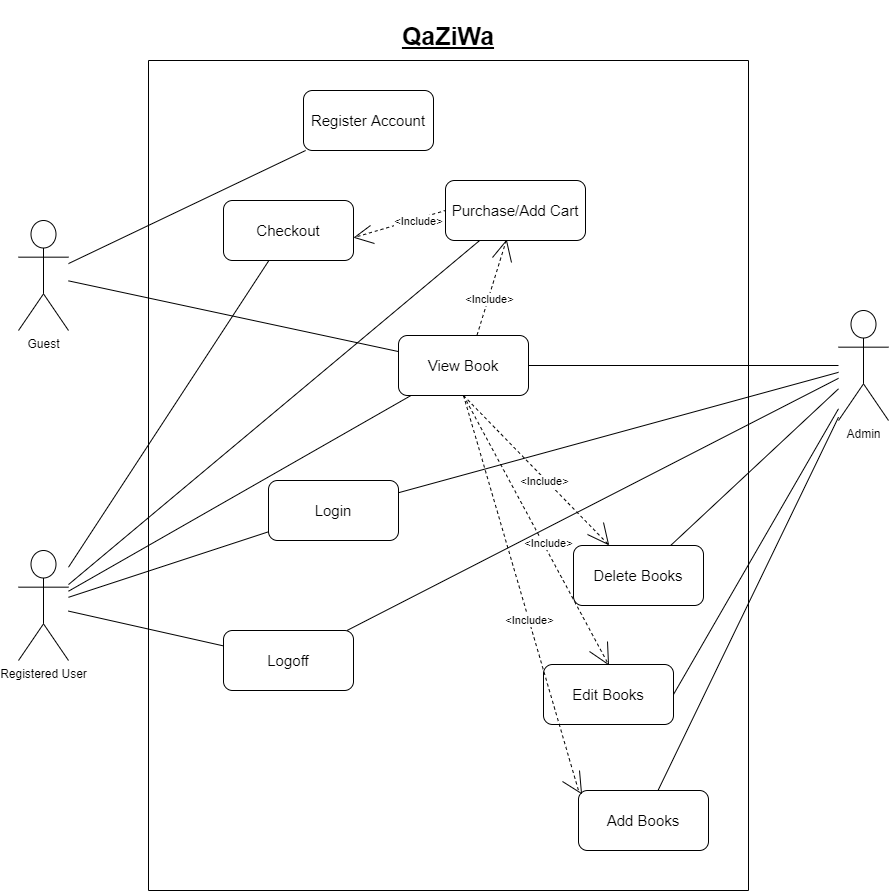

The diagram above was exported from draw.io. Its source (the exported page's mxGraphModel, read from the mxfile embedded in the PNG):
<mxGraphModel dx="1038" dy="607" grid="1" gridSize="10" guides="1" tooltips="1" connect="1" arrows="1" fold="1" page="1" pageScale="1" pageWidth="850" pageHeight="1100" math="0" shadow="0">
  <root>
    <mxCell id="0" />
    <mxCell id="1" parent="0" />
    <mxCell id="mkQVVIMNpZZdNJ1m-M98-1" value="" style="endArrow=none;html=1;" edge="1" parent="1">
      <mxGeometry width="50" height="50" relative="1" as="geometry">
        <mxPoint x="200" y="960" as="sourcePoint" />
        <mxPoint x="200" y="130" as="targetPoint" />
      </mxGeometry>
    </mxCell>
    <mxCell id="mkQVVIMNpZZdNJ1m-M98-2" value="" style="endArrow=none;html=1;" edge="1" parent="1">
      <mxGeometry width="50" height="50" relative="1" as="geometry">
        <mxPoint x="800" y="960" as="sourcePoint" />
        <mxPoint x="800" y="130" as="targetPoint" />
      </mxGeometry>
    </mxCell>
    <mxCell id="mkQVVIMNpZZdNJ1m-M98-3" value="Registered User" style="shape=umlActor;verticalLabelPosition=bottom;verticalAlign=top;html=1;outlineConnect=0;" vertex="1" parent="1">
      <mxGeometry x="70" y="620" width="50" height="110" as="geometry" />
    </mxCell>
    <mxCell id="mkQVVIMNpZZdNJ1m-M98-4" value="Admin" style="shape=umlActor;verticalLabelPosition=bottom;verticalAlign=top;html=1;outlineConnect=0;" vertex="1" parent="1">
      <mxGeometry x="890" y="380" width="50" height="110" as="geometry" />
    </mxCell>
    <mxCell id="mkQVVIMNpZZdNJ1m-M98-5" value="Guest" style="shape=umlActor;verticalLabelPosition=bottom;verticalAlign=top;html=1;outlineConnect=0;" vertex="1" parent="1">
      <mxGeometry x="70" y="290" width="50" height="110" as="geometry" />
    </mxCell>
    <mxCell id="mkQVVIMNpZZdNJ1m-M98-7" value="&lt;font style=&quot;font-size: 15px&quot;&gt;Register Account&lt;/font&gt;" style="rounded=1;whiteSpace=wrap;html=1;" vertex="1" parent="1">
      <mxGeometry x="355" y="160" width="130" height="60" as="geometry" />
    </mxCell>
    <mxCell id="mkQVVIMNpZZdNJ1m-M98-8" value="&lt;font style=&quot;font-size: 15px&quot;&gt;Purchase/Add Cart&lt;/font&gt;" style="rounded=1;whiteSpace=wrap;html=1;" vertex="1" parent="1">
      <mxGeometry x="497" y="250" width="140" height="60" as="geometry" />
    </mxCell>
    <mxCell id="mkQVVIMNpZZdNJ1m-M98-9" value="&lt;font style=&quot;font-size: 15px&quot;&gt;Checkout&lt;/font&gt;" style="rounded=1;whiteSpace=wrap;html=1;" vertex="1" parent="1">
      <mxGeometry x="275" y="270" width="130" height="60" as="geometry" />
    </mxCell>
    <mxCell id="mkQVVIMNpZZdNJ1m-M98-10" value="&lt;font style=&quot;font-size: 15px&quot;&gt;View Book&lt;/font&gt;" style="rounded=1;whiteSpace=wrap;html=1;" vertex="1" parent="1">
      <mxGeometry x="450" y="405" width="130" height="60" as="geometry" />
    </mxCell>
    <mxCell id="mkQVVIMNpZZdNJ1m-M98-24" value="" style="endArrow=none;dashed=1;html=1;entryX=0;entryY=0.5;entryDx=0;entryDy=0;" edge="1" parent="1" target="mkQVVIMNpZZdNJ1m-M98-8">
      <mxGeometry width="50" height="50" relative="1" as="geometry">
        <mxPoint x="409" y="306" as="sourcePoint" />
        <mxPoint x="449" y="336" as="targetPoint" />
      </mxGeometry>
    </mxCell>
    <mxCell id="mkQVVIMNpZZdNJ1m-M98-73" value="&amp;lt;Include&amp;gt;" style="edgeLabel;html=1;align=center;verticalAlign=middle;resizable=0;points=[];" vertex="1" connectable="0" parent="mkQVVIMNpZZdNJ1m-M98-24">
      <mxGeometry x="0.353" y="-2" relative="1" as="geometry">
        <mxPoint as="offset" />
      </mxGeometry>
    </mxCell>
    <mxCell id="mkQVVIMNpZZdNJ1m-M98-30" value="" style="group;rotation=15;" vertex="1" connectable="0" parent="1">
      <mxGeometry x="546" y="310" width="20" height="20" as="geometry" />
    </mxCell>
    <mxCell id="mkQVVIMNpZZdNJ1m-M98-28" value="" style="endArrow=none;html=1;" edge="1" parent="mkQVVIMNpZZdNJ1m-M98-30">
      <mxGeometry width="50" height="50" relative="1" as="geometry">
        <mxPoint x="-2" y="17" as="sourcePoint" />
        <mxPoint x="12" as="targetPoint" />
      </mxGeometry>
    </mxCell>
    <mxCell id="mkQVVIMNpZZdNJ1m-M98-29" value="" style="endArrow=none;html=1;" edge="1" parent="mkQVVIMNpZZdNJ1m-M98-30">
      <mxGeometry width="50" height="50" relative="1" as="geometry">
        <mxPoint x="12" as="sourcePoint" />
        <mxPoint x="17" y="22" as="targetPoint" />
      </mxGeometry>
    </mxCell>
    <mxCell id="mkQVVIMNpZZdNJ1m-M98-31" value="" style="group;rotation=-100;" vertex="1" connectable="0" parent="1">
      <mxGeometry x="405" y="296" width="20" height="20" as="geometry" />
    </mxCell>
    <mxCell id="mkQVVIMNpZZdNJ1m-M98-32" value="" style="endArrow=none;html=1;" edge="1" parent="mkQVVIMNpZZdNJ1m-M98-31">
      <mxGeometry width="50" height="50" relative="1" as="geometry">
        <mxPoint x="21" y="17" as="sourcePoint" />
        <mxPoint x="1" y="11" as="targetPoint" />
      </mxGeometry>
    </mxCell>
    <mxCell id="mkQVVIMNpZZdNJ1m-M98-33" value="" style="endArrow=none;html=1;" edge="1" parent="mkQVVIMNpZZdNJ1m-M98-31">
      <mxGeometry width="50" height="50" relative="1" as="geometry">
        <mxPoint x="1" y="11" as="sourcePoint" />
        <mxPoint x="17" y="-1" as="targetPoint" />
      </mxGeometry>
    </mxCell>
    <mxCell id="mkQVVIMNpZZdNJ1m-M98-34" value="" style="endArrow=none;dashed=1;html=1;entryX=0.603;entryY=0.001;entryDx=0;entryDy=0;entryPerimeter=0;" edge="1" parent="1" source="mkQVVIMNpZZdNJ1m-M98-8" target="mkQVVIMNpZZdNJ1m-M98-10">
      <mxGeometry width="50" height="50" relative="1" as="geometry">
        <mxPoint x="469" y="372" as="sourcePoint" />
        <mxPoint x="449" y="406" as="targetPoint" />
      </mxGeometry>
    </mxCell>
    <mxCell id="mkQVVIMNpZZdNJ1m-M98-72" value="&amp;lt;Include&amp;gt;" style="edgeLabel;html=1;align=center;verticalAlign=middle;resizable=0;points=[];" vertex="1" connectable="0" parent="mkQVVIMNpZZdNJ1m-M98-34">
      <mxGeometry x="0.2326" y="1" relative="1" as="geometry">
        <mxPoint as="offset" />
      </mxGeometry>
    </mxCell>
    <mxCell id="mkQVVIMNpZZdNJ1m-M98-37" value="&lt;font style=&quot;font-size: 15px&quot;&gt;Delete Books&lt;/font&gt;" style="rounded=1;whiteSpace=wrap;html=1;" vertex="1" parent="1">
      <mxGeometry x="625" y="615" width="130" height="60" as="geometry" />
    </mxCell>
    <mxCell id="mkQVVIMNpZZdNJ1m-M98-38" value="&lt;font style=&quot;font-size: 15px&quot;&gt;Login&lt;/font&gt;" style="rounded=1;whiteSpace=wrap;html=1;" vertex="1" parent="1">
      <mxGeometry x="320" y="550" width="130" height="60" as="geometry" />
    </mxCell>
    <mxCell id="mkQVVIMNpZZdNJ1m-M98-39" value="&lt;font style=&quot;font-size: 15px&quot;&gt;Add Books&lt;/font&gt;" style="rounded=1;whiteSpace=wrap;html=1;" vertex="1" parent="1">
      <mxGeometry x="630" y="860" width="130" height="60" as="geometry" />
    </mxCell>
    <mxCell id="mkQVVIMNpZZdNJ1m-M98-40" value="&lt;font style=&quot;font-size: 15px&quot;&gt;Logoff&lt;/font&gt;" style="rounded=1;whiteSpace=wrap;html=1;" vertex="1" parent="1">
      <mxGeometry x="275" y="700" width="130" height="60" as="geometry" />
    </mxCell>
    <mxCell id="mkQVVIMNpZZdNJ1m-M98-41" value="&lt;font style=&quot;font-size: 15px&quot;&gt;Edit Books&lt;/font&gt;" style="rounded=1;whiteSpace=wrap;html=1;" vertex="1" parent="1">
      <mxGeometry x="595" y="734" width="130" height="60" as="geometry" />
    </mxCell>
    <mxCell id="mkQVVIMNpZZdNJ1m-M98-43" value="" style="group;rotation=-210;" vertex="1" connectable="0" parent="1">
      <mxGeometry x="645" y="715" width="20" height="20" as="geometry" />
    </mxCell>
    <mxCell id="mkQVVIMNpZZdNJ1m-M98-44" value="" style="endArrow=none;html=1;" edge="1" parent="mkQVVIMNpZZdNJ1m-M98-43">
      <mxGeometry width="50" height="50" relative="1" as="geometry">
        <mxPoint x="14" y="-4" as="sourcePoint" />
        <mxPoint x="15" y="19" as="targetPoint" />
      </mxGeometry>
    </mxCell>
    <mxCell id="mkQVVIMNpZZdNJ1m-M98-45" value="" style="endArrow=none;html=1;" edge="1" parent="mkQVVIMNpZZdNJ1m-M98-43">
      <mxGeometry width="50" height="50" relative="1" as="geometry">
        <mxPoint x="15" y="19" as="sourcePoint" />
        <mxPoint x="-4" y="6" as="targetPoint" />
      </mxGeometry>
    </mxCell>
    <mxCell id="mkQVVIMNpZZdNJ1m-M98-46" value="" style="group;rotation=-220;" vertex="1" connectable="0" parent="1">
      <mxGeometry x="643" y="596" width="20" height="20" as="geometry" />
    </mxCell>
    <mxCell id="mkQVVIMNpZZdNJ1m-M98-47" value="" style="endArrow=none;html=1;" edge="1" parent="mkQVVIMNpZZdNJ1m-M98-46">
      <mxGeometry width="50" height="50" relative="1" as="geometry">
        <mxPoint x="12" y="-4" as="sourcePoint" />
        <mxPoint x="17" y="18" as="targetPoint" />
      </mxGeometry>
    </mxCell>
    <mxCell id="mkQVVIMNpZZdNJ1m-M98-48" value="" style="endArrow=none;html=1;" edge="1" parent="mkQVVIMNpZZdNJ1m-M98-46">
      <mxGeometry width="50" height="50" relative="1" as="geometry">
        <mxPoint x="17" y="18" as="sourcePoint" />
        <mxPoint x="-4" y="8" as="targetPoint" />
      </mxGeometry>
    </mxCell>
    <mxCell id="mkQVVIMNpZZdNJ1m-M98-49" value="" style="group;rotation=-210;" vertex="1" connectable="0" parent="1">
      <mxGeometry x="618" y="844" width="20" height="20" as="geometry" />
    </mxCell>
    <mxCell id="mkQVVIMNpZZdNJ1m-M98-50" value="" style="endArrow=none;html=1;" edge="1" parent="mkQVVIMNpZZdNJ1m-M98-49">
      <mxGeometry width="50" height="50" relative="1" as="geometry">
        <mxPoint x="13" y="-4" as="sourcePoint" />
        <mxPoint x="15" y="19" as="targetPoint" />
      </mxGeometry>
    </mxCell>
    <mxCell id="mkQVVIMNpZZdNJ1m-M98-51" value="" style="endArrow=none;html=1;" edge="1" parent="mkQVVIMNpZZdNJ1m-M98-49">
      <mxGeometry width="50" height="50" relative="1" as="geometry">
        <mxPoint x="15" y="19" as="sourcePoint" />
        <mxPoint x="-4" y="7" as="targetPoint" />
      </mxGeometry>
    </mxCell>
    <mxCell id="mkQVVIMNpZZdNJ1m-M98-52" value="" style="endArrow=none;dashed=1;html=1;exitX=0.5;exitY=1;exitDx=0;exitDy=0;" edge="1" parent="1" source="mkQVVIMNpZZdNJ1m-M98-10">
      <mxGeometry width="50" height="50" relative="1" as="geometry">
        <mxPoint x="430" y="470" as="sourcePoint" />
        <mxPoint x="630" y="860" as="targetPoint" />
      </mxGeometry>
    </mxCell>
    <mxCell id="mkQVVIMNpZZdNJ1m-M98-76" value="&amp;lt;Include&amp;gt;" style="edgeLabel;html=1;align=center;verticalAlign=middle;resizable=0;points=[];" vertex="1" connectable="0" parent="mkQVVIMNpZZdNJ1m-M98-52">
      <mxGeometry x="0.1386" relative="1" as="geometry">
        <mxPoint as="offset" />
      </mxGeometry>
    </mxCell>
    <mxCell id="mkQVVIMNpZZdNJ1m-M98-53" value="" style="endArrow=none;dashed=1;html=1;exitX=0.5;exitY=1;exitDx=0;exitDy=0;" edge="1" parent="1" source="mkQVVIMNpZZdNJ1m-M98-10" target="mkQVVIMNpZZdNJ1m-M98-37">
      <mxGeometry width="50" height="50" relative="1" as="geometry">
        <mxPoint x="433" y="469" as="sourcePoint" />
        <mxPoint x="620" y="620" as="targetPoint" />
      </mxGeometry>
    </mxCell>
    <mxCell id="mkQVVIMNpZZdNJ1m-M98-74" value="&amp;lt;Include&amp;gt;" style="edgeLabel;html=1;align=center;verticalAlign=middle;resizable=0;points=[];" vertex="1" connectable="0" parent="mkQVVIMNpZZdNJ1m-M98-53">
      <mxGeometry x="0.1157" y="-2" relative="1" as="geometry">
        <mxPoint as="offset" />
      </mxGeometry>
    </mxCell>
    <mxCell id="mkQVVIMNpZZdNJ1m-M98-54" value="" style="endArrow=none;dashed=1;html=1;exitX=0.5;exitY=1;exitDx=0;exitDy=0;entryX=0.5;entryY=0;entryDx=0;entryDy=0;" edge="1" parent="1" source="mkQVVIMNpZZdNJ1m-M98-10" target="mkQVVIMNpZZdNJ1m-M98-41">
      <mxGeometry width="50" height="50" relative="1" as="geometry">
        <mxPoint x="444" y="501" as="sourcePoint" />
        <mxPoint x="520" y="760" as="targetPoint" />
      </mxGeometry>
    </mxCell>
    <mxCell id="mkQVVIMNpZZdNJ1m-M98-75" value="&amp;lt;Include&amp;gt;" style="edgeLabel;html=1;align=center;verticalAlign=middle;resizable=0;points=[];" vertex="1" connectable="0" parent="mkQVVIMNpZZdNJ1m-M98-54">
      <mxGeometry x="0.1135" y="4" relative="1" as="geometry">
        <mxPoint as="offset" />
      </mxGeometry>
    </mxCell>
    <mxCell id="mkQVVIMNpZZdNJ1m-M98-55" value="" style="endArrow=none;html=1;" edge="1" parent="1" source="mkQVVIMNpZZdNJ1m-M98-4" target="mkQVVIMNpZZdNJ1m-M98-38">
      <mxGeometry width="50" height="50" relative="1" as="geometry">
        <mxPoint x="850" y="440" as="sourcePoint" />
        <mxPoint x="710" y="440" as="targetPoint" />
      </mxGeometry>
    </mxCell>
    <mxCell id="mkQVVIMNpZZdNJ1m-M98-56" value="" style="endArrow=none;html=1;" edge="1" parent="1" source="mkQVVIMNpZZdNJ1m-M98-40" target="mkQVVIMNpZZdNJ1m-M98-4">
      <mxGeometry width="50" height="50" relative="1" as="geometry">
        <mxPoint x="520" y="600" as="sourcePoint" />
        <mxPoint x="570" y="550" as="targetPoint" />
      </mxGeometry>
    </mxCell>
    <mxCell id="mkQVVIMNpZZdNJ1m-M98-57" value="" style="endArrow=none;html=1;exitX=1;exitY=0.5;exitDx=0;exitDy=0;" edge="1" parent="1" source="mkQVVIMNpZZdNJ1m-M98-10" target="mkQVVIMNpZZdNJ1m-M98-4">
      <mxGeometry width="50" height="50" relative="1" as="geometry">
        <mxPoint x="710" y="450" as="sourcePoint" />
        <mxPoint x="760" y="400" as="targetPoint" />
      </mxGeometry>
    </mxCell>
    <mxCell id="mkQVVIMNpZZdNJ1m-M98-58" value="" style="endArrow=none;html=1;" edge="1" parent="1" source="mkQVVIMNpZZdNJ1m-M98-4" target="mkQVVIMNpZZdNJ1m-M98-37">
      <mxGeometry width="50" height="50" relative="1" as="geometry">
        <mxPoint x="840" y="520" as="sourcePoint" />
        <mxPoint x="900" y="620" as="targetPoint" />
      </mxGeometry>
    </mxCell>
    <mxCell id="mkQVVIMNpZZdNJ1m-M98-59" value="" style="endArrow=none;html=1;exitX=1;exitY=0.5;exitDx=0;exitDy=0;" edge="1" parent="1" source="mkQVVIMNpZZdNJ1m-M98-41" target="mkQVVIMNpZZdNJ1m-M98-4">
      <mxGeometry width="50" height="50" relative="1" as="geometry">
        <mxPoint x="870" y="740" as="sourcePoint" />
        <mxPoint x="920" y="690" as="targetPoint" />
      </mxGeometry>
    </mxCell>
    <mxCell id="mkQVVIMNpZZdNJ1m-M98-60" value="" style="endArrow=none;html=1;" edge="1" parent="1" source="mkQVVIMNpZZdNJ1m-M98-39" target="mkQVVIMNpZZdNJ1m-M98-4">
      <mxGeometry width="50" height="50" relative="1" as="geometry">
        <mxPoint x="910" y="760" as="sourcePoint" />
        <mxPoint x="960" y="710" as="targetPoint" />
      </mxGeometry>
    </mxCell>
    <mxCell id="mkQVVIMNpZZdNJ1m-M98-61" value="" style="endArrow=none;html=1;" edge="1" parent="1" source="mkQVVIMNpZZdNJ1m-M98-5" target="mkQVVIMNpZZdNJ1m-M98-7">
      <mxGeometry width="50" height="50" relative="1" as="geometry">
        <mxPoint x="230" y="250" as="sourcePoint" />
        <mxPoint x="280" y="200" as="targetPoint" />
      </mxGeometry>
    </mxCell>
    <mxCell id="mkQVVIMNpZZdNJ1m-M98-62" value="" style="endArrow=none;html=1;" edge="1" parent="1" source="mkQVVIMNpZZdNJ1m-M98-5" target="mkQVVIMNpZZdNJ1m-M98-10">
      <mxGeometry width="50" height="50" relative="1" as="geometry">
        <mxPoint x="260" y="470" as="sourcePoint" />
        <mxPoint x="310" y="420" as="targetPoint" />
      </mxGeometry>
    </mxCell>
    <mxCell id="mkQVVIMNpZZdNJ1m-M98-63" value="" style="endArrow=none;html=1;" edge="1" parent="1" source="mkQVVIMNpZZdNJ1m-M98-3" target="mkQVVIMNpZZdNJ1m-M98-9">
      <mxGeometry width="50" height="50" relative="1" as="geometry">
        <mxPoint x="220" y="510" as="sourcePoint" />
        <mxPoint x="270" y="460" as="targetPoint" />
      </mxGeometry>
    </mxCell>
    <mxCell id="mkQVVIMNpZZdNJ1m-M98-64" value="" style="endArrow=none;html=1;" edge="1" parent="1" source="mkQVVIMNpZZdNJ1m-M98-3" target="mkQVVIMNpZZdNJ1m-M98-8">
      <mxGeometry width="50" height="50" relative="1" as="geometry">
        <mxPoint x="260" y="540" as="sourcePoint" />
        <mxPoint x="310" y="490" as="targetPoint" />
      </mxGeometry>
    </mxCell>
    <mxCell id="mkQVVIMNpZZdNJ1m-M98-65" value="" style="endArrow=none;html=1;" edge="1" parent="1" source="mkQVVIMNpZZdNJ1m-M98-3" target="mkQVVIMNpZZdNJ1m-M98-10">
      <mxGeometry width="50" height="50" relative="1" as="geometry">
        <mxPoint x="210" y="500" as="sourcePoint" />
        <mxPoint x="260" y="450" as="targetPoint" />
      </mxGeometry>
    </mxCell>
    <mxCell id="mkQVVIMNpZZdNJ1m-M98-66" value="" style="endArrow=none;html=1;" edge="1" parent="1" source="mkQVVIMNpZZdNJ1m-M98-3" target="mkQVVIMNpZZdNJ1m-M98-38">
      <mxGeometry width="50" height="50" relative="1" as="geometry">
        <mxPoint x="220" y="670" as="sourcePoint" />
        <mxPoint x="270" y="620" as="targetPoint" />
      </mxGeometry>
    </mxCell>
    <mxCell id="mkQVVIMNpZZdNJ1m-M98-67" value="" style="endArrow=none;html=1;" edge="1" parent="1" source="mkQVVIMNpZZdNJ1m-M98-3" target="mkQVVIMNpZZdNJ1m-M98-40">
      <mxGeometry width="50" height="50" relative="1" as="geometry">
        <mxPoint x="260" y="870" as="sourcePoint" />
        <mxPoint x="310" y="820" as="targetPoint" />
      </mxGeometry>
    </mxCell>
    <mxCell id="mkQVVIMNpZZdNJ1m-M98-68" value="" style="endArrow=none;html=1;" edge="1" parent="1">
      <mxGeometry width="50" height="50" relative="1" as="geometry">
        <mxPoint x="200" y="130" as="sourcePoint" />
        <mxPoint x="800" y="130" as="targetPoint" />
      </mxGeometry>
    </mxCell>
    <mxCell id="mkQVVIMNpZZdNJ1m-M98-69" value="" style="endArrow=none;html=1;" edge="1" parent="1">
      <mxGeometry width="50" height="50" relative="1" as="geometry">
        <mxPoint x="200" y="960" as="sourcePoint" />
        <mxPoint x="800" y="960" as="targetPoint" />
      </mxGeometry>
    </mxCell>
    <mxCell id="mkQVVIMNpZZdNJ1m-M98-71" value="&lt;font style=&quot;font-size: 25px&quot;&gt;&lt;b&gt;&lt;u&gt;QaZiWa&lt;/u&gt;&lt;/b&gt;&lt;/font&gt;" style="text;html=1;strokeColor=none;fillColor=none;align=center;verticalAlign=middle;whiteSpace=wrap;rounded=0;" vertex="1" parent="1">
      <mxGeometry x="390" y="70" width="220" height="70" as="geometry" />
    </mxCell>
  </root>
</mxGraphModel>